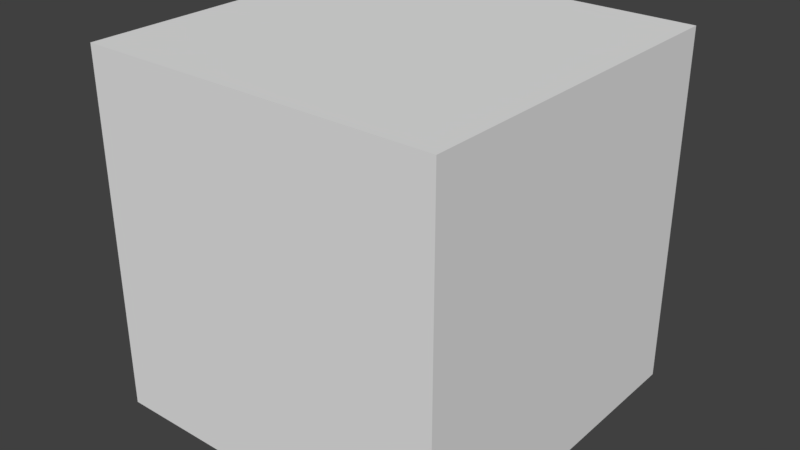 # Source: boned-cube.blend  (saved by Blender 2.79.0; exported with 4.5.12 LTS)
import bpy
from mathutils import Matrix  # noqa: F401  (used for matrix-valued properties, if any)

bpy.ops.wm.read_factory_settings(use_empty=True)
scene = bpy.context.scene
scene.name = 'Scene'

# ---- collections
col_collection_1 = bpy.data.collections.new('Collection 1'); scene.collection.children.link(col_collection_1)

# ---- materials (node trees are filled in below, after node groups)
mat_material = bpy.data.materials.new('Material')
mat_material.alpha_threshold = 0.0
mat_material.roughness = 0.5
mat_material.line_color = (0.0, 0.0, 0.0, 1.0)

# ---- material node trees

# ---- world
world_world = bpy.data.worlds.new('World'); scene.world = world_world
world_world.color = (0.05088, 0.05088, 0.05088)
world_world.use_sun_shadow = False
world_world.sun_shadow_jitter_overblur = 0.0
world_world.cycles.sampling_method = 'MANUAL'

# ---- meshes
me_cube = bpy.data.meshes.new('Cube')
me_cube.from_pydata([(1.0, 1.0, 0.0), (1.0, -1.0, 0.0), (-1.0, -1.0, 0.0), (-1.0, 1.0, 0.0), (1.0, 1.0, 2.0), (1.0, -1.0, 2.0), (-1.0, -1.0, 2.0), (-1.0, 1.0, 2.0)], [], [(0, 1, 2, 3), (4, 7, 6, 5), (0, 4, 5, 1), (1, 5, 6, 2), (2, 6, 7, 3), (4, 0, 3, 7)])
_uv = me_cube.uv_layers.new(name='UVMap')
_uv.uv.foreach_set('vector', [0.5066, 0.6132, 0.5066, 0.377, 0.2704, 0.377, 0.2704, 0.6132, 0.7428, 0.6132, 0.979, 0.6132, 0.979, 0.377, 0.7428, 0.377, 0.5066, 0.6132, 0.7428, 0.6132, 0.7428, 0.377, 0.5066, 0.377, 0.5066, 0.377, 0.5066, 0.1408, 0.2704, 0.1408, 0.2704, 0.377, 0.2704, 0.377, 0.03415, 0.377, 0.03415, 0.6132, 0.2704, 0.6132, 0.5066, 0.8494, 0.5066, 0.6132, 0.2704, 0.6132, 0.2704, 0.8494])
me_cube.materials.append(mat_material)
me_cube.use_remesh_preserve_volume = False
me_cube.use_remesh_preserve_attributes = False
me_cube.use_mirror_vertex_groups = False
me_cube.update()
arm_armature_001 = bpy.data.armatures.new('Armature.001')  # bones are not reproduced

# ---- objects
ob_armature = bpy.data.objects.new('Armature', arm_armature_001)
ob_cube = bpy.data.objects.new('Cube', me_cube)

# ---- transforms, parenting, visibility, modifiers, constraints
ob_armature.location = (0.0, 1.0, 0.0)
ob_armature.rotation_euler = (4.712, -0.0, 3.142)
ob_armature.show_in_front = True
ob_armature.lineart.crease_threshold = 0.0
ob_cube.parent = ob_armature
ob_cube.matrix_parent_inverse = Matrix(((1.0, 0.0, 0.0, 0.0), (0.0, 1.192e-08, -1.0, 1.192e-08), (0.0, 1.0, 1.192e-08, 1.0), (0.0, 0.0, 0.0, 1.0)))
ob_cube.location = (0.0, 0.0, 0.0)
ob_cube.lock_rotations_4d = False
ob_cube.empty_display_type = 'ARROWS'
ob_cube.lineart.crease_threshold = 0.0
_vg = ob_cube.vertex_groups.new(name='Bone')
_vg.add([1, 2, 5, 6], 1.0, 'REPLACE')
_vg = ob_cube.vertex_groups.new(name='Bone.001')
_vg.add([0, 3, 4, 7], 1.0, 'REPLACE')
_vg = ob_cube.vertex_groups.new(name='Bone.002')
_vg.add([4, 5, 6, 7], 1.0, 'REPLACE')
_vg = ob_cube.vertex_groups.new(name='Bone.003')
_vg.add([0, 1, 4, 5], 1.0, 'REPLACE')
_vg = ob_cube.vertex_groups.new(name='Bone.004')
_vg.add([2, 3, 6, 7], 1.0, 'REPLACE')
_vg = ob_cube.vertex_groups.new(name='Bone.005')
_vg.add([0, 1, 2, 3], 1.0, 'REPLACE')
_m = ob_cube.modifiers.new('Armature', 'ARMATURE')
_m.object = ob_armature

# ---- collection membership
col_collection_1.objects.link(ob_armature)
col_collection_1.objects.link(ob_cube)

# ---- scene / render settings (as saved in the file)
scene.frame_start = 1; scene.frame_end = 250; scene.frame_set(251)
scene.render.engine = 'CYCLES'
scene.render.resolution_percentage = 50
scene.render.dither_intensity = 0.0
scene.cycles.use_denoising = False
scene.cycles.samples = 128
scene.cycles.sampling_pattern = 'TABULATED_SOBOL'
scene.cycles.use_adaptive_sampling = False
scene.cycles.use_light_tree = False
scene.cycles.blur_glossy = 0.0
scene.cycles.sample_clamp_indirect = 0.0
scene.view_settings.view_transform = 'Standard'
bpy.context.view_layer.update()

# ---- added for rendering (the .blend has no active camera and no usable light): camera, sun
cam_auto = bpy.data.cameras.new('AutoCamera')
cam_auto.lens = 50.0
cam_auto.sensor_width = 36.0
cam_auto.clip_end = 1000.0
ob_auto_camera = bpy.data.objects.new('AutoCamera', cam_auto)
scene.collection.objects.link(ob_auto_camera)
ob_auto_camera.location = (3.20507, -3.84609, 3.56406)
ob_auto_camera.rotation_euler = (1.09748, -7.21219e-08, 0.694738)
scene.camera = ob_auto_camera
light_auto_sun = bpy.data.lights.new('AutoSun', 'SUN')
light_auto_sun.energy = 3.0
light_auto_sun.angle = 0.0523599
ob_auto_sun = bpy.data.objects.new('AutoSun', light_auto_sun)
scene.collection.objects.link(ob_auto_sun)
ob_auto_sun.rotation_euler = (0.872665, 0.174533, 0.523599)
bpy.context.view_layer.update()
